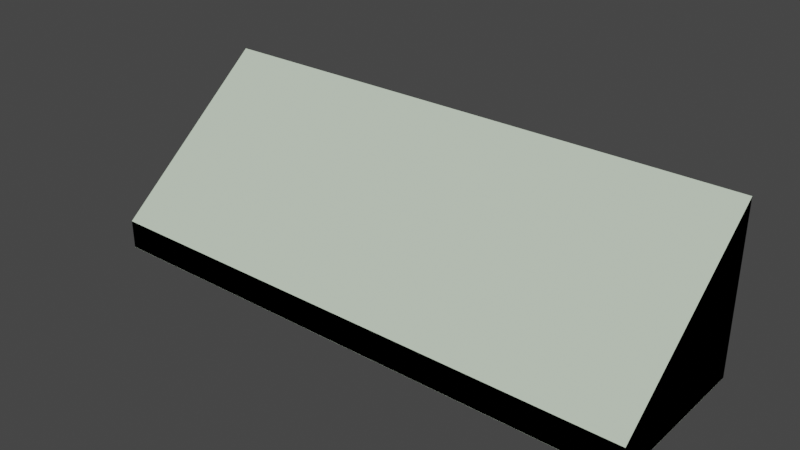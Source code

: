 # Source: roof.blend  (saved by Blender 2.82.7; exported with 4.5.12 LTS)
import bpy
from mathutils import Matrix  # noqa: F401  (used for matrix-valued properties, if any)

bpy.ops.wm.read_factory_settings(use_empty=True)
scene = bpy.context.scene
scene.name = 'awning_cafe.qc'

# ---- collections
col_collection = bpy.data.collections.new('Collection'); scene.collection.children.link(col_collection)
col_awning_cafe = bpy.data.collections.new('awning_cafe'); scene.collection.children.link(col_awning_cafe)
col_idle = bpy.data.collections.new('idle'); scene.collection.children.link(col_idle)
col_fps = bpy.data.collections.new('fps'); scene.collection.children.link(col_fps)
col_loop = bpy.data.collections.new('loop'); scene.collection.children.link(col_loop)

# ---- materials (node trees are filled in below, after node groups)
mat_awning_cafe_bmp = bpy.data.materials.new('awning_cafe.bmp')
mat_awning_cafe_bmp.use_transparent_shadow = False
mat_awning_cafe_bmp.diffuse_color = (0.585, 0.685, 0.5519, 1.0)

# ---- material node trees

# ---- world
world_world = bpy.data.worlds.new('World'); scene.world = world_world
world_world.use_nodes = True; world_world.node_tree.nodes.clear()
_N = world_world.node_tree.nodes; _L = world_world.node_tree.links
n0 = _N.new('ShaderNodeOutputWorld'); n0.name = 'World Output'; n0.location = (300, 300)
n1 = _N.new('ShaderNodeBackground'); n1.name = 'Background'; n1.location = (10, 300)
n1.inputs[0].default_value = (0.05088, 0.05088, 0.05088, 1.0)
_L.new(n1.outputs[0], n0.inputs[0])
n0.is_active_output = True
world_world.color = (0.05088, 0.05088, 0.05088)
world_world.use_sun_shadow = False
world_world.sun_shadow_jitter_overblur = 0.0

# ---- meshes
me_awning_cafe = bpy.data.meshes.new('awning_cafe')
me_awning_cafe.from_pydata([(89.42, -24.94, 9.582), (89.42, 29.91, 9.582), (90.63, -24.94, 7.482), (90.63, 29.91, 7.482), (-30.15, -24.94, 7.482), (-30.15, 29.91, 7.482), (-28.93, -24.94, 9.582), (-28.93, 29.91, 9.582), (-31.37, -24.94, 9.582), (-31.37, 29.91, 9.582), (31.2, -24.94, 7.482), (31.2, 29.91, 7.482), (32.42, -24.94, 9.582), (32.42, 29.91, 9.582), (29.98, -24.94, 9.582), (29.98, 29.91, 9.582), (-89.67, -24.94, 7.482), (-89.67, 29.91, 7.482), (-88.45, -24.94, 9.582), (-88.45, 29.91, 9.582), (-30.29, -25.28, 9.632), (-91.62, -25.28, 9.632), (-30.29, 29.72, 54.98), (-91.62, 29.72, 54.98), (31.04, -25.28, 9.632), (31.04, 29.72, 54.98), (92.37, -25.28, 9.632), (92.37, 29.72, 54.98), (-30.29, -25.28, 0.03167), (-91.62, -25.28, 0.03165), (31.04, -25.28, 0.03169), (92.37, -25.28, 0.03171), (92.37, 29.72, 0.03171), (-91.62, 29.72, 0.03165), (-30.29, -25.28, 9.612), (-30.29, 29.72, 54.95), (-91.62, -25.28, 9.612), (-91.62, 29.72, 54.95), (31.04, -25.28, 9.612), (31.04, 29.72, 54.95), (92.37, -25.28, 9.612), (92.37, 29.72, 54.95), (-30.29, -25.28, 0.001675), (-91.62, -25.28, 0.001656), (31.04, -25.28, 0.001694), (92.37, -25.28, 0.001713), (92.37, 29.72, 0.001713), (-91.62, 29.72, 0.001656)], [], [(0, 1, 2), (2, 1, 3), (4, 5, 6), (6, 5, 7), (8, 9, 4), (4, 9, 5), (10, 11, 12), (12, 11, 13), (14, 15, 10), (10, 15, 11), (16, 17, 18), (18, 17, 19), (20, 21, 22), (22, 21, 23), (24, 20, 25), (25, 20, 22), (26, 24, 27), (27, 24, 25), (28, 29, 20), (20, 29, 21), (30, 28, 24), (24, 28, 20), (31, 30, 26), (26, 30, 24), (32, 31, 27), (27, 31, 26), (29, 33, 21), (21, 33, 23), (34, 35, 36), (36, 35, 37), (38, 39, 34), (34, 39, 35), (40, 41, 38), (38, 41, 39), (42, 34, 43), (43, 34, 36), (44, 38, 42), (42, 38, 34), (45, 40, 44), (44, 40, 38), (46, 41, 45), (45, 41, 40), (43, 36, 47), (47, 36, 37)])
me_awning_cafe.polygons.foreach_set('use_smooth', [True] * 44)
_k = set([(4, 5), (10, 11), (20, 21), (20, 24), (20, 29), (21, 23), (21, 29), (24, 26), (24, 27), (26, 27), (26, 31), (27, 31), (34, 36), (34, 38), (36, 37), (36, 43), (38, 40), (40, 41), (40, 45), (41, 45)])
me_awning_cafe.attributes.new('sharp_edge', 'BOOLEAN', 'EDGE').data.foreach_set('value', [ (min(e.vertices), max(e.vertices)) in _k for e in me_awning_cafe.edges])
_uv = me_awning_cafe.uv_layers.new(name='UVMap')
_uv.uv.foreach_set('vector', [0.5498, 0.7831, 0.5498, 0.2249, 0.5817, 0.7831, 0.5817, 0.7831, 0.5498, 0.2249, 0.5817, 0.2249, 0.5817, 0.7831, 0.5817, 0.2249, 0.6135, 0.7831, 0.6135, 0.7831, 0.5817, 0.2249, 0.6135, 0.2249, 0.5498, 0.7831, 0.5498, 0.2249, 0.5817, 0.7831, 0.5817, 0.7831, 0.5498, 0.2249, 0.5817, 0.2249, 0.5817, 0.7831, 0.5817, 0.2249, 0.6135, 0.7831, 0.6135, 0.7831, 0.5817, 0.2249, 0.6135, 0.2249, 0.5498, 0.7831, 0.5498, 0.2249, 0.5817, 0.7831, 0.5817, 0.7831, 0.5498, 0.2249, 0.5817, 0.2249, 0.5817, 0.7831, 0.5817, 0.2249, 0.6135, 0.7831, 0.6135, 0.7831, 0.5817, 0.2249, 0.6135, 0.2249, 0.0, 0.5944, 0.506, 0.5944, 0.0, 1.0, 0.0, 1.0, 0.506, 0.5944, 0.506, 1.0, 0.0, 0.5944, 0.506, 0.5944, 0.0, 1.0, 0.0, 1.0, 0.506, 0.5944, 0.506, 1.0, 0.0, 0.5944, 0.506, 0.5944, 0.0, 1.0, 0.0, 1.0, 0.506, 0.5944, 0.506, 1.0, 0.0, 0.506, 0.506, 0.506, 0.0, 0.5944, 0.0, 0.5944, 0.506, 0.506, 0.506, 0.5944, 0.0, 0.506, 0.506, 0.506, 0.0, 0.5944, 0.0, 0.5944, 0.506, 0.506, 0.506, 0.5944, 0.0, 0.506, 0.506, 0.506, 0.0, 0.5944, 0.0, 0.5944, 0.506, 0.506, 0.506, 0.5944, 0.996, 1.0, 0.5139, 1.0, 0.996, 0.5221, 0.996, 0.5221, 0.5139, 1.0, 0.5139, 0.9157, 0.5139, 1.0, 0.996, 1.0, 0.5139, 0.9157, 0.5139, 0.9157, 0.996, 1.0, 0.996, 0.5221, 0.494, 0.08835, 0.494, 0.498, 0.0, 0.08835, 0.0, 0.08835, 0.494, 0.498, 0.0, 0.498, 0.494, 0.08835, 0.494, 0.498, 0.0, 0.08835, 0.0, 0.08835, 0.494, 0.498, 0.0, 0.498, 0.494, 0.08835, 0.494, 0.498, 0.0, 0.08835, 0.0, 0.08835, 0.494, 0.498, 0.0, 0.498, 0.494, 0.0, 0.494, 0.08835, 0.0, 0.0, 0.0, 0.0, 0.494, 0.08835, 0.0, 0.08835, 0.494, 0.0, 0.494, 0.08835, 0.0, 0.0, 0.0, 0.0, 0.494, 0.08835, 0.0, 0.08835, 0.494, 0.0, 0.494, 0.08835, 0.0, 0.0, 0.0, 0.0, 0.494, 0.08835, 0.0, 0.08835, 0.9801, 0.0, 0.9801, 0.494, 0.502, 0.0, 0.502, 0.0, 0.9801, 0.494, 0.502, 0.08434, 0.502, 0.0, 0.502, 0.08434, 0.9801, 0.0, 0.9801, 0.0, 0.502, 0.08434, 0.9801, 0.494])
me_awning_cafe.materials.append(mat_awning_cafe_bmp)
me_awning_cafe.use_remesh_fix_poles = True
me_awning_cafe.use_remesh_preserve_attributes = False
me_awning_cafe.use_mirror_vertex_groups = False
me_awning_cafe.update()
me_awning_cafe.normals_split_custom_set([tuple(v) for v in zip(*[iter([-0.866, 2.11e-08, -0.5, -0.866, -1.29e-08, -0.5001, -0.866, -1.245e-07, -0.5001, -0.866, -1.245e-07, -0.5001, -0.866, -1.29e-08, -0.5001, -0.866, -4.13e-08, -0.5, 0.866, -1.64e-07, -0.5, 0.866, 2.869e-07, -0.5, 0.866, 3.602e-07, -0.5, 0.866, 3.602e-07, -0.5, 0.866, 2.869e-07, -0.5, 0.866, 1.566e-07, -0.5, -0.866, 1.707e-07, -0.5, -0.866, -3.642e-07, -0.5, -0.866, -3.404e-07, -0.5, -0.866, -3.404e-07, -0.5, -0.866, -3.642e-07, -0.5, -0.866, 1.571e-07, -0.5, 0.866, -1.57e-07, -0.5, 0.866, 3.404e-07, -0.5, 0.866, 3.642e-07, -0.5, 0.866, 3.642e-07, -0.5, 0.866, 3.404e-07, -0.5, 0.866, -1.799e-07, -0.5, -0.866, 1.707e-07, -0.5, -0.866, -3.597e-07, -0.5001, -0.866, -3.404e-07, -0.5, -0.866, -3.404e-07, -0.5, -0.866, -3.597e-07, -0.5001, -0.866, 1.545e-07, -0.5, 0.866, -1.64e-07, -0.5, 0.866, 2.291e-07, -0.5, 0.866, 3.596e-07, -0.5, 0.866, 3.596e-07, -0.5, 0.866, 2.291e-07, -0.5, 0.866, 1.006e-07, -0.5, -8.299e-06, 0.7604, -0.6495, -3.89e-08, 0.7604, -0.6495, 8.263e-06, 0.7604, -0.6495, 8.263e-06, 0.7604, -0.6495, -3.89e-08, 0.7604, -0.6495, 8.195e-06, 0.7604, -0.6495, -6.362e-06, 0.7604, -0.6495, -8.299e-06, 0.7604, -0.6495, -8.342e-06, 0.7604, -0.6495, -8.342e-06, 0.7604, -0.6495, -8.299e-06, 0.7604, -0.6495, 8.263e-06, 0.7604, -0.6495, -2.302e-08, 0.7604, -0.6495, -1.393e-06, 0.7604, -0.6495, 1.111e-05, 0.7604, -0.6495, -5.931e-06, 0.7604, -0.6495, -6.362e-06, 0.7604, -0.6495, -8.342e-06, 0.7604, -0.6495, -3.11e-07, 1.0, -1.681e-07, -3.11e-07, 1.0, -4.147e-07, -3.11e-07, 1.0, -1.508e-07, -3.11e-07, 1.0, 1.741e-07, -3.11e-07, 1.0, 1.741e-07, -3.11e-07, 1.0, 1.741e-07, -3.11e-07, 1.0, -1.476e-07, -3.11e-07, 1.0, -1.681e-07, -3.11e-07, 1.0, -1.595e-07, -3.11e-07, 1.0, -1.595e-07, -3.11e-07, 1.0, -1.681e-07, -3.11e-07, 1.0, -1.508e-07, -3.11e-07, 1.0, 0.0, -3.11e-07, 1.0, -1.476e-07, -3.11e-07, 1.0, -3.238e-08, -3.11e-07, 1.0, -3.238e-08, -3.11e-07, 1.0, -1.476e-07, -3.11e-07, 1.0, -1.595e-07, -1.0, -3.231e-07, -4.165e-07, -1.0, -3.231e-07, -4.165e-07, -1.0, -3.231e-07, -4.165e-07, -1.0, -9.248e-07, 0.0, -1.0, -9.248e-07, 0.0, -1.0, -9.248e-07, 0.0, 1.0, 2.312e-07, 7.947e-07, 1.0, 2.543e-08, 3.346e-07, 1.0, 1.43e-07, 5.975e-07, 1.0, 1.43e-07, 5.975e-07, 1.0, 2.543e-08, 3.346e-07, 1.0, 0.0, 2.777e-07, -8.298e-06, -0.7604, 0.6495, -8.298e-06, -0.7604, 0.6495, 8.314e-06, -0.7604, 0.6495, 8.314e-06, -0.7604, 0.6495, -8.298e-06, -0.7604, 0.6495, -3.428e-09, -0.7604, 0.6495, -8.281e-06, -0.7604, 0.6495, 8.318e-06, -0.7604, 0.6495, -8.298e-06, -0.7604, 0.6495, -8.298e-06, -0.7604, 0.6495, 8.318e-06, -0.7604, 0.6495, -8.298e-06, -0.7604, 0.6495, -8.256e-06, -0.7604, 0.6495, -5.377e-08, -0.7604, 0.6495, -8.281e-06, -0.7604, 0.6495, -8.281e-06, -0.7604, 0.6495, -5.377e-08, -0.7604, 0.6495, 8.318e-06, -0.7604, 0.6495, 3.11e-07, -1.0, 2.071e-07, 3.11e-07, -1.0, 1.866e-07, 3.11e-07, -1.0, 4.098e-08, 3.11e-07, -1.0, 4.098e-08, 3.11e-07, -1.0, 1.866e-07, 3.11e-07, -1.0, 0.0, 3.11e-07, -1.0, 1.866e-07, 3.11e-07, -1.0, 2.071e-07, 3.11e-07, -1.0, 2.071e-07, 3.11e-07, -1.0, 2.071e-07, 3.11e-07, -1.0, 2.071e-07, 3.11e-07, -1.0, 1.866e-07, 3.11e-07, -1.0, 0.0, 3.11e-07, -1.0, 4.098e-08, 3.11e-07, -1.0, 1.866e-07, 3.11e-07, -1.0, 1.866e-07, 3.11e-07, -1.0, 4.098e-08, 3.11e-07, -1.0, 2.071e-07, 1.0, 3.231e-07, 4.165e-07, 1.0, 3.231e-07, 4.165e-07, 1.0, 3.231e-07, 4.165e-07, 1.0, 0.0, 0.0, 1.0, 0.0, 0.0, 1.0, 0.0, 0.0, -1.0, -2.31e-07, -7.939e-07, -1.0, -2.661e-07, -5.969e-07, -1.0, -3.13e-07, -3.345e-07, -1.0, -3.13e-07, -3.345e-07, -1.0, -2.661e-07, -5.969e-07, -1.0, -3.231e-07, -2.777e-07])] * 3)])
arm_awning_cafe_qc_skeleton = bpy.data.armatures.new('awning_cafe.qc_skeleton')  # bones are not reproduced

# ---- objects
ob_awning_cafe_qc_skeleton = bpy.data.objects.new('awning_cafe.qc_skeleton', arm_awning_cafe_qc_skeleton)
ob_awning_cafe = bpy.data.objects.new('awning_cafe', me_awning_cafe)

# ---- transforms, parenting, visibility, modifiers, constraints
ob_awning_cafe_qc_skeleton.location = (0.0, 0.0, 0.0)
ob_awning_cafe_qc_skeleton.show_in_front = True
ob_awning_cafe_qc_skeleton.lineart.crease_threshold = 0.0
ob_awning_cafe.parent = ob_awning_cafe_qc_skeleton
ob_awning_cafe.location = (0.0, 0.0, 0.0)
ob_awning_cafe.scale = (0.05441, 0.05441, 0.05441)
ob_awning_cafe.lineart.crease_threshold = 0.0
_vg = ob_awning_cafe.vertex_groups.new(name='Cylinder04')
_vg.add([0, 1, 2, 3, 4, 5, 6, 7, 8, 9, 10, 11, 12, 13, 14, 15, 16, 17, 18, 19, 20, 21, 22, 23, 24, 25, 26, 27, 28, 29, 30, 31, 32, 33, 34, 35, 36, 37, 38, 39, 40, 41, 42, 43, 44, 45, 46, 47], 1.0, 'REPLACE')
_m = ob_awning_cafe.modifiers.new('Armature', 'ARMATURE')
_m.object = ob_awning_cafe_qc_skeleton

# ---- collection membership
scene.collection.objects.link(ob_awning_cafe_qc_skeleton)
col_awning_cafe.objects.link(ob_awning_cafe)

# ---- scene / render settings (as saved in the file)
scene.frame_start = 1; scene.frame_end = 250; scene.frame_set(0)
scene.render.engine = 'BLENDER_EEVEE_NEXT'
scene.cycles.use_denoising = False
scene.cycles.samples = 128
scene.cycles.sampling_pattern = 'TABULATED_SOBOL'
scene.cycles.use_adaptive_sampling = False
scene.cycles.use_light_tree = False
scene.view_settings.view_transform = 'Filmic'
bpy.context.view_layer.update()

# ---- added for rendering (the .blend has no active camera and no usable light): camera, sun
cam_auto = bpy.data.cameras.new('AutoCamera')
cam_auto.lens = 50.0
cam_auto.sensor_width = 36.0
cam_auto.clip_end = 1000.0
ob_auto_camera = bpy.data.objects.new('AutoCamera', cam_auto)
scene.collection.objects.link(ob_auto_camera)
ob_auto_camera.location = (10.0778, -11.9433, 9.54173)
ob_auto_camera.rotation_euler = (1.09748, -7.21219e-08, 0.694738)
scene.camera = ob_auto_camera
light_auto_sun = bpy.data.lights.new('AutoSun', 'SUN')
light_auto_sun.energy = 3.0
light_auto_sun.angle = 0.0523599
ob_auto_sun = bpy.data.objects.new('AutoSun', light_auto_sun)
scene.collection.objects.link(ob_auto_sun)
ob_auto_sun.rotation_euler = (0.872665, 0.174533, 0.523599)
bpy.context.view_layer.update()
